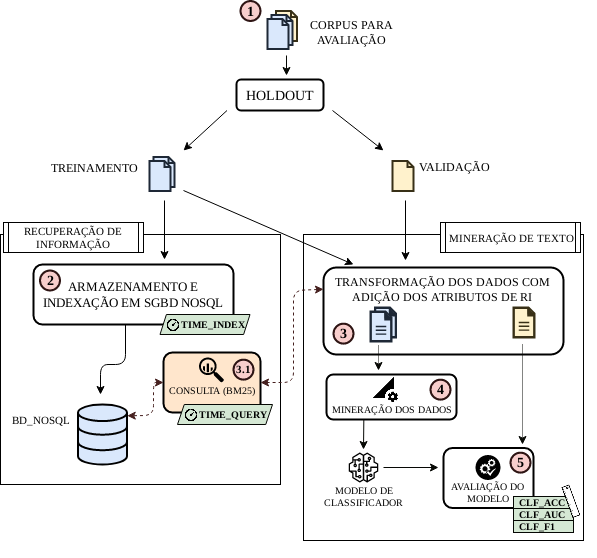

The diagram above was exported from draw.io. Its source (the exported page's mxGraphModel, read from the mxfile embedded in the PNG):
<mxGraphModel dx="1102" dy="1481" grid="1" gridSize="10" guides="1" tooltips="1" connect="1" arrows="1" fold="1" page="1" pageScale="1" pageWidth="1100" pageHeight="850" background="#ffffff" math="0" shadow="0">
  <root>
    <mxCell id="0" />
    <mxCell id="1" parent="0" />
    <mxCell id="rXzxjxqVkiABvB1XM7v6-56" value="" style="rounded=0;whiteSpace=wrap;html=1;" parent="1" vertex="1">
      <mxGeometry x="480" y="-566" width="280" height="306" as="geometry" />
    </mxCell>
    <mxCell id="rXzxjxqVkiABvB1XM7v6-57" value="MINERAÇÃO DE TEXTO" style="shape=process;whiteSpace=wrap;html=1;backgroundOutline=1;rounded=0;fontFamily=Times New Roman;size=0.03461538461538462;fontSize=11;" parent="1" vertex="1">
      <mxGeometry x="617" y="-578" width="140" height="30" as="geometry" />
    </mxCell>
    <mxCell id="rXzxjxqVkiABvB1XM7v6-11" value="" style="html=1;verticalLabelPosition=bottom;align=center;labelBackgroundColor=#ffffff;verticalAlign=top;strokeWidth=2;strokeColor=#1E2836;fillColor=#dae8fc;shadow=0;dashed=0;shape=mxgraph.ios7.icons.document;" parent="1" vertex="1">
      <mxGeometry x="330" y="-643.5" width="21" height="30" as="geometry" />
    </mxCell>
    <mxCell id="rXzxjxqVkiABvB1XM7v6-2" value="" style="html=1;verticalLabelPosition=bottom;align=center;labelBackgroundColor=#ffffff;verticalAlign=top;strokeWidth=2;strokeColor=#383017;fillColor=#fff2cc;shadow=0;dashed=0;shape=mxgraph.ios7.icons.document;" parent="1" vertex="1">
      <mxGeometry x="452.5" y="-789.5" width="21" height="30" as="geometry" />
    </mxCell>
    <mxCell id="rXzxjxqVkiABvB1XM7v6-6" value="" style="html=1;verticalLabelPosition=bottom;align=center;labelBackgroundColor=#ffffff;verticalAlign=top;strokeWidth=2;strokeColor=#1E2836;fillColor=#dae8fc;shadow=0;dashed=0;shape=mxgraph.ios7.icons.document;" parent="1" vertex="1">
      <mxGeometry x="448" y="-785.5" width="21" height="30" as="geometry" />
    </mxCell>
    <mxCell id="rXzxjxqVkiABvB1XM7v6-7" value="" style="html=1;verticalLabelPosition=bottom;align=center;labelBackgroundColor=#ffffff;verticalAlign=top;strokeWidth=2;strokeColor=#1E2836;fillColor=#dae8fc;shadow=0;dashed=0;shape=mxgraph.ios7.icons.document;" parent="1" vertex="1">
      <mxGeometry x="444" y="-781.5" width="21" height="30" as="geometry" />
    </mxCell>
    <mxCell id="rXzxjxqVkiABvB1XM7v6-10" value="" style="html=1;verticalLabelPosition=bottom;align=center;labelBackgroundColor=#ffffff;verticalAlign=top;strokeWidth=2;strokeColor=#1E2836;fillColor=#dae8fc;shadow=0;dashed=0;shape=mxgraph.ios7.icons.document;" parent="1" vertex="1">
      <mxGeometry x="326" y="-639.5" width="21" height="30" as="geometry" />
    </mxCell>
    <mxCell id="rXzxjxqVkiABvB1XM7v6-12" value="" style="html=1;verticalLabelPosition=bottom;align=center;labelBackgroundColor=#ffffff;verticalAlign=top;strokeWidth=2;strokeColor=#383017;fillColor=#fff2cc;shadow=0;dashed=0;shape=mxgraph.ios7.icons.document;" parent="1" vertex="1">
      <mxGeometry x="569" y="-639.5" width="21" height="30" as="geometry" />
    </mxCell>
    <mxCell id="rXzxjxqVkiABvB1XM7v6-13" value="" style="rounded=0;whiteSpace=wrap;html=1;" parent="1" vertex="1">
      <mxGeometry x="177" y="-566" width="280" height="250" as="geometry" />
    </mxCell>
    <mxCell id="rXzxjxqVkiABvB1XM7v6-14" value="&lt;div&gt;CORPUS PARA AVALIAÇÃO&lt;/div&gt;&lt;div&gt;&lt;br&gt;&lt;/div&gt;" style="text;html=1;strokeColor=none;fillColor=none;align=center;verticalAlign=middle;whiteSpace=wrap;rounded=0;fontFamily=Times New Roman;" parent="1" vertex="1">
      <mxGeometry x="482.5" y="-771.5" width="90" height="20" as="geometry" />
    </mxCell>
    <mxCell id="rXzxjxqVkiABvB1XM7v6-18" value="" style="endArrow=classic;html=1;" parent="1" edge="1">
      <mxGeometry width="50" height="50" relative="1" as="geometry">
        <mxPoint x="403.5" y="-690" as="sourcePoint" />
        <mxPoint x="360" y="-650" as="targetPoint" />
      </mxGeometry>
    </mxCell>
    <mxCell id="rXzxjxqVkiABvB1XM7v6-20" value="" style="endArrow=classic;html=1;" parent="1" edge="1">
      <mxGeometry width="50" height="50" relative="1" as="geometry">
        <mxPoint x="509" y="-690" as="sourcePoint" />
        <mxPoint x="560" y="-650" as="targetPoint" />
      </mxGeometry>
    </mxCell>
    <mxCell id="rXzxjxqVkiABvB1XM7v6-23" value="TREINAMENTO" style="text;html=1;strokeColor=none;fillColor=none;align=center;verticalAlign=middle;whiteSpace=wrap;rounded=0;fontFamily=Times New Roman;" parent="1" vertex="1">
      <mxGeometry x="250" y="-643.5" width="40" height="20" as="geometry" />
    </mxCell>
    <mxCell id="rXzxjxqVkiABvB1XM7v6-24" value="VALIDAÇÃO" style="text;html=1;strokeColor=none;fillColor=none;align=center;verticalAlign=middle;whiteSpace=wrap;rounded=0;fontFamily=Times New Roman;" parent="1" vertex="1">
      <mxGeometry x="610" y="-644" width="40" height="20" as="geometry" />
    </mxCell>
    <mxCell id="rXzxjxqVkiABvB1XM7v6-25" value="ARMAZENAMENTO E INDEXAÇÃO EM SGBD NOSQL" style="rounded=1;whiteSpace=wrap;html=1;fontFamily=Times New Roman;fontSize=13;strokeWidth=2;" parent="1" vertex="1">
      <mxGeometry x="210" y="-536" width="200" height="60" as="geometry" />
    </mxCell>
    <mxCell id="rXzxjxqVkiABvB1XM7v6-26" value="RECUPERAÇÃO DE INFORMAÇÃO" style="shape=process;whiteSpace=wrap;html=1;backgroundOutline=1;rounded=0;fontFamily=Times New Roman;size=0.03461538461538462;fontSize=11;" parent="1" vertex="1">
      <mxGeometry x="180" y="-578" width="140" height="30" as="geometry" />
    </mxCell>
    <mxCell id="rXzxjxqVkiABvB1XM7v6-29" value="&lt;b style=&quot;font-size: 10px&quot;&gt;TIME_INDEX&amp;nbsp; &lt;br style=&quot;font-size: 10px&quot;&gt;&lt;/b&gt;" style="shape=parallelogram;perimeter=parallelogramPerimeter;whiteSpace=wrap;html=1;rounded=0;strokeColor=#060804;fillColor=#d5e8d4;fontFamily=Times New Roman;size=0.07111111111111086;align=right;fontSize=10;" parent="1" vertex="1">
      <mxGeometry x="336.5" y="-486" width="90" height="20" as="geometry" />
    </mxCell>
    <mxCell id="rXzxjxqVkiABvB1XM7v6-30" value="" style="shape=image;html=1;verticalAlign=top;verticalLabelPosition=bottom;labelBackgroundColor=#ffffff;imageAspect=0;aspect=fixed;image=https://cdn3.iconfinder.com/data/icons/glypho-free/64/performance-clock-speed-128.png;rounded=0;strokeColor=#1E2836;fillColor=#FFFFCC;fontFamily=Times New Roman;fontSize=11;" parent="1" vertex="1">
      <mxGeometry x="341.5" y="-483" width="16" height="16" as="geometry" />
    </mxCell>
    <mxCell id="rXzxjxqVkiABvB1XM7v6-31" value="" style="endArrow=classic;html=1;fontFamily=Times New Roman;fontSize=11;entryX=0.655;entryY=-0.083;entryDx=0;entryDy=0;entryPerimeter=0;" parent="1" target="rXzxjxqVkiABvB1XM7v6-25" edge="1">
      <mxGeometry width="50" height="50" relative="1" as="geometry">
        <mxPoint x="341" y="-600" as="sourcePoint" />
        <mxPoint x="390" y="-546" as="targetPoint" />
      </mxGeometry>
    </mxCell>
    <mxCell id="rXzxjxqVkiABvB1XM7v6-33" value="" style="html=1;verticalLabelPosition=bottom;align=center;labelBackgroundColor=#ffffff;verticalAlign=top;strokeWidth=2;shadow=0;dashed=0;shape=mxgraph.ios7.icons.data;rounded=0;fontFamily=Times New Roman;fontSize=11;fillColor=#dae8fc;strokeColor=#000000;" parent="1" vertex="1">
      <mxGeometry x="254.5" y="-396" width="49" height="60" as="geometry" />
    </mxCell>
    <mxCell id="rXzxjxqVkiABvB1XM7v6-34" value="" style="endArrow=classic;html=1;fontFamily=Times New Roman;fontSize=11;" parent="1" edge="1">
      <mxGeometry width="50" height="50" relative="1" as="geometry">
        <mxPoint x="302" y="-476" as="sourcePoint" />
        <mxPoint x="277" y="-406" as="targetPoint" />
        <Array as="points">
          <mxPoint x="302" y="-436" />
          <mxPoint x="277" y="-436" />
        </Array>
      </mxGeometry>
    </mxCell>
    <mxCell id="rXzxjxqVkiABvB1XM7v6-36" value="&lt;div&gt;BD_NOSQL&lt;/div&gt;" style="text;html=1;strokeColor=none;fillColor=none;align=center;verticalAlign=middle;whiteSpace=wrap;rounded=0;fontFamily=Times New Roman;fontSize=11;" parent="1" vertex="1">
      <mxGeometry x="196.5" y="-391" width="40" height="20" as="geometry" />
    </mxCell>
    <mxCell id="rXzxjxqVkiABvB1XM7v6-37" value="&lt;div style=&quot;font-size: 12px;&quot; align=&quot;center&quot;&gt;TRANSFORMAÇÃO DOS DADOS COM ADIÇÃO DOS ATRIBUTOS DE RI&lt;br style=&quot;font-size: 12px;&quot;&gt;&lt;/div&gt;" style="rounded=1;whiteSpace=wrap;html=1;strokeWidth=2;fontFamily=Times New Roman;fontSize=12;align=center;verticalAlign=top;" parent="1" vertex="1">
      <mxGeometry x="500" y="-533" width="240" height="87" as="geometry" />
    </mxCell>
    <mxCell id="rXzxjxqVkiABvB1XM7v6-48" value="" style="html=1;verticalLabelPosition=bottom;align=center;labelBackgroundColor=#ffffff;verticalAlign=top;strokeWidth=2;strokeColor=#383017;fillColor=#FFF2CC;shadow=0;dashed=0;shape=mxgraph.ios7.icons.document;" parent="1" vertex="1">
      <mxGeometry x="690" y="-493" width="21" height="30" as="geometry" />
    </mxCell>
    <mxCell id="rXzxjxqVkiABvB1XM7v6-49" value="" style="pointerEvents=1;shadow=0;dashed=0;html=1;strokeColor=none;fillColor=#383017;labelPosition=center;verticalLabelPosition=bottom;verticalAlign=top;outlineConnect=0;align=center;shape=mxgraph.office.concepts.document;rounded=0;fontFamily=Times New Roman;fontSize=11;" parent="1" vertex="1">
      <mxGeometry x="690" y="-493" width="21" height="30" as="geometry" />
    </mxCell>
    <mxCell id="rXzxjxqVkiABvB1XM7v6-52" value="&lt;div&gt;CONSULTA (BM25)&lt;/div&gt;&lt;div&gt;&lt;br&gt;&lt;/div&gt;" style="rounded=1;whiteSpace=wrap;html=1;strokeWidth=2;fontFamily=Times New Roman;fontSize=10;align=center;verticalAlign=bottom;fillColor=#ffe6cc;strokeColor=#000000;" parent="1" vertex="1">
      <mxGeometry x="340" y="-448" width="97" height="60" as="geometry" />
    </mxCell>
    <mxCell id="rXzxjxqVkiABvB1XM7v6-50" value="" style="html=1;aspect=fixed;shadow=0;align=center;verticalAlign=top;shape=mxgraph.gcp2.big_query;rounded=0;fontFamily=Times New Roman;fontSize=11;fillColor=#000000;strokeColor=none;" parent="1" vertex="1">
      <mxGeometry x="375.5" y="-443" width="25" height="25" as="geometry" />
    </mxCell>
    <mxCell id="rXzxjxqVkiABvB1XM7v6-54" value="" style="endArrow=classic;html=1;fontFamily=Times New Roman;fontSize=10;" parent="1" edge="1">
      <mxGeometry width="50" height="50" relative="1" as="geometry">
        <mxPoint x="360" y="-610" as="sourcePoint" />
        <mxPoint x="530" y="-536" as="targetPoint" />
      </mxGeometry>
    </mxCell>
    <mxCell id="rXzxjxqVkiABvB1XM7v6-55" value="" style="endArrow=classic;html=1;fontFamily=Times New Roman;fontSize=10;" parent="1" edge="1">
      <mxGeometry width="50" height="50" relative="1" as="geometry">
        <mxPoint x="582" y="-600" as="sourcePoint" />
        <mxPoint x="582" y="-540" as="targetPoint" />
      </mxGeometry>
    </mxCell>
    <mxCell id="rXzxjxqVkiABvB1XM7v6-58" value="" style="endArrow=classic;html=1;fontFamily=Times New Roman;fontSize=10;entryX=1;entryY=0.5;entryDx=0;entryDy=0;exitX=0;exitY=0.25;exitDx=0;exitDy=0;dashed=1;strokeColor=#451F1E;startArrow=classic;startFill=1;" parent="1" source="rXzxjxqVkiABvB1XM7v6-37" target="rXzxjxqVkiABvB1XM7v6-52" edge="1">
      <mxGeometry width="50" height="50" relative="1" as="geometry">
        <mxPoint x="490" y="-406" as="sourcePoint" />
        <mxPoint x="540" y="-456" as="targetPoint" />
        <Array as="points">
          <mxPoint x="470" y="-510" />
          <mxPoint x="470" y="-418" />
        </Array>
      </mxGeometry>
    </mxCell>
    <mxCell id="rXzxjxqVkiABvB1XM7v6-59" value="" style="endArrow=classic;html=1;dashed=1;strokeColor=#451F1E;fontFamily=Times New Roman;fontSize=10;exitX=0;exitY=0.5;exitDx=0;exitDy=0;startArrow=classic;startFill=1;entryX=1.005;entryY=0.187;entryDx=0;entryDy=0;entryPerimeter=0;" parent="1" source="rXzxjxqVkiABvB1XM7v6-52" target="rXzxjxqVkiABvB1XM7v6-33" edge="1">
      <mxGeometry width="50" height="50" relative="1" as="geometry">
        <mxPoint x="350" y="-346" as="sourcePoint" />
        <mxPoint x="328" y="-387" as="targetPoint" />
        <Array as="points">
          <mxPoint x="330" y="-418" />
          <mxPoint x="330" y="-385" />
        </Array>
      </mxGeometry>
    </mxCell>
    <mxCell id="rXzxjxqVkiABvB1XM7v6-61" value="&lt;b style=&quot;font-size: 10px&quot;&gt;TIME_QUERY&amp;nbsp; &lt;br style=&quot;font-size: 10px&quot;&gt;&lt;/b&gt;" style="shape=parallelogram;perimeter=parallelogramPerimeter;whiteSpace=wrap;html=1;rounded=0;strokeColor=#060804;fillColor=#d5e8d4;fontFamily=Times New Roman;size=0.07111111111111086;align=right;fontSize=10;" parent="1" vertex="1">
      <mxGeometry x="354" y="-396" width="95" height="20" as="geometry" />
    </mxCell>
    <mxCell id="rXzxjxqVkiABvB1XM7v6-62" value="" style="shape=image;html=1;verticalAlign=top;verticalLabelPosition=bottom;labelBackgroundColor=#ffffff;imageAspect=0;aspect=fixed;image=https://cdn3.iconfinder.com/data/icons/glypho-free/64/performance-clock-speed-128.png;rounded=0;strokeColor=#1E2836;fillColor=#FFFFCC;fontFamily=Times New Roman;fontSize=11;" parent="1" vertex="1">
      <mxGeometry x="360" y="-393" width="16" height="16" as="geometry" />
    </mxCell>
    <mxCell id="rXzxjxqVkiABvB1XM7v6-69" value="" style="group" parent="1" vertex="1" connectable="0">
      <mxGeometry x="547" y="-493" width="25.5" height="34" as="geometry" />
    </mxCell>
    <mxCell id="rXzxjxqVkiABvB1XM7v6-67" value="" style="group" parent="rXzxjxqVkiABvB1XM7v6-69" vertex="1" connectable="0">
      <mxGeometry width="25.5" height="34" as="geometry" />
    </mxCell>
    <mxCell id="rXzxjxqVkiABvB1XM7v6-46" value="" style="html=1;verticalLabelPosition=bottom;align=center;labelBackgroundColor=#ffffff;verticalAlign=top;strokeWidth=2;strokeColor=#1E2836;fillColor=#dae8fc;shadow=0;dashed=0;shape=mxgraph.ios7.icons.document;" parent="rXzxjxqVkiABvB1XM7v6-67" vertex="1">
      <mxGeometry x="4.5" width="21" height="30" as="geometry" />
    </mxCell>
    <mxCell id="rXzxjxqVkiABvB1XM7v6-47" value="" style="pointerEvents=1;shadow=0;dashed=0;html=1;strokeColor=none;fillColor=#1E2836;labelPosition=center;verticalLabelPosition=bottom;verticalAlign=top;outlineConnect=0;align=center;shape=mxgraph.office.concepts.document;rounded=0;fontFamily=Times New Roman;fontSize=11;" parent="rXzxjxqVkiABvB1XM7v6-67" vertex="1">
      <mxGeometry x="4.5" width="21" height="30" as="geometry" />
    </mxCell>
    <mxCell id="rXzxjxqVkiABvB1XM7v6-45" value="" style="html=1;verticalLabelPosition=bottom;align=center;labelBackgroundColor=#ffffff;verticalAlign=top;strokeWidth=2;strokeColor=#1E2836;fillColor=#dae8fc;shadow=0;dashed=0;shape=mxgraph.ios7.icons.document;" parent="rXzxjxqVkiABvB1XM7v6-67" vertex="1">
      <mxGeometry y="4" width="21" height="30" as="geometry" />
    </mxCell>
    <mxCell id="rXzxjxqVkiABvB1XM7v6-43" value="" style="pointerEvents=1;shadow=0;dashed=0;html=1;strokeColor=none;fillColor=#1E2836;labelPosition=center;verticalLabelPosition=bottom;verticalAlign=top;outlineConnect=0;align=center;shape=mxgraph.office.concepts.document;rounded=0;fontFamily=Times New Roman;fontSize=11;" parent="rXzxjxqVkiABvB1XM7v6-67" vertex="1">
      <mxGeometry y="4" width="21" height="30" as="geometry" />
    </mxCell>
    <mxCell id="rXzxjxqVkiABvB1XM7v6-70" value="" style="endArrow=classic;html=1;strokeColor=#060804;fontFamily=Times New Roman;fontSize=10;dashed=1;dashPattern=1 1;" parent="1" edge="1">
      <mxGeometry width="50" height="50" relative="1" as="geometry">
        <mxPoint x="555" y="-455" as="sourcePoint" />
        <mxPoint x="555" y="-430" as="targetPoint" />
      </mxGeometry>
    </mxCell>
    <mxCell id="rXzxjxqVkiABvB1XM7v6-73" value="" style="group" parent="1" vertex="1" connectable="0">
      <mxGeometry x="620" y="-352.5" width="150.5" height="109.5" as="geometry" />
    </mxCell>
    <mxCell id="rXzxjxqVkiABvB1XM7v6-71" value="AVALIAÇÃO DO MODELO" style="rounded=1;whiteSpace=wrap;html=1;strokeWidth=2;fontFamily=Times New Roman;fontSize=10;align=center;verticalAlign=bottom;" parent="rXzxjxqVkiABvB1XM7v6-73" vertex="1">
      <mxGeometry width="90" height="60" as="geometry" />
    </mxCell>
    <mxCell id="rXzxjxqVkiABvB1XM7v6-72" value="" style="html=1;aspect=fixed;strokeColor=none;shadow=0;align=center;verticalAlign=top;fillColor=#000000;shape=mxgraph.gcp2.systems_check;rounded=0;fontFamily=Times New Roman;fontSize=10;" parent="rXzxjxqVkiABvB1XM7v6-73" vertex="1">
      <mxGeometry x="32" y="7" width="25" height="25" as="geometry" />
    </mxCell>
    <mxCell id="rXzxjxqVkiABvB1XM7v6-81" value="" style="group" parent="rXzxjxqVkiABvB1XM7v6-73" vertex="1" connectable="0">
      <mxGeometry x="70" y="48.5" width="70" height="60" as="geometry" />
    </mxCell>
    <mxCell id="rXzxjxqVkiABvB1XM7v6-76" value="&amp;nbsp;CLF_ACC" style="rounded=0;whiteSpace=wrap;html=1;strokeWidth=1;fontFamily=Times New Roman;fontSize=10;align=left;strokeColor=#060804;fillColor=#d5e8d4;fontStyle=1" parent="rXzxjxqVkiABvB1XM7v6-81" vertex="1">
      <mxGeometry width="60" height="12" as="geometry" />
    </mxCell>
    <mxCell id="rXzxjxqVkiABvB1XM7v6-77" value="&amp;nbsp;CLF_AUC" style="rounded=0;whiteSpace=wrap;html=1;strokeWidth=1;fontFamily=Times New Roman;fontSize=10;align=left;strokeColor=#060804;fillColor=#d5e8d4;fontStyle=1" parent="rXzxjxqVkiABvB1XM7v6-81" vertex="1">
      <mxGeometry y="12" width="60" height="12" as="geometry" />
    </mxCell>
    <mxCell id="rXzxjxqVkiABvB1XM7v6-79" value="&amp;nbsp;CLF_F1" style="rounded=0;whiteSpace=wrap;html=1;strokeWidth=1;fontFamily=Times New Roman;fontSize=10;align=left;strokeColor=#060804;fillColor=#d5e8d4;fontStyle=1" parent="rXzxjxqVkiABvB1XM7v6-81" vertex="1">
      <mxGeometry y="24" width="60" height="12" as="geometry" />
    </mxCell>
    <mxCell id="rXzxjxqVkiABvB1XM7v6-98" value="" style="group" parent="rXzxjxqVkiABvB1XM7v6-73" vertex="1" connectable="0">
      <mxGeometry x="123" y="10" width="25.5" height="56.5" as="geometry" />
    </mxCell>
    <mxCell id="rXzxjxqVkiABvB1XM7v6-94" value="" style="group" parent="rXzxjxqVkiABvB1XM7v6-98" vertex="1" connectable="0">
      <mxGeometry width="25.5" height="56.5" as="geometry" />
    </mxCell>
    <mxCell id="rXzxjxqVkiABvB1XM7v6-93" value="" style="rounded=0;whiteSpace=wrap;html=1;strokeWidth=1;fontFamily=Times New Roman;fontSize=14;align=center;strokeColor=none;rotation=340;" parent="rXzxjxqVkiABvB1XM7v6-94" vertex="1">
      <mxGeometry x="1.5" y="28" width="7" height="31" as="geometry" />
    </mxCell>
    <mxCell id="rXzxjxqVkiABvB1XM7v6-90" value="" style="shape=image;html=1;verticalAlign=top;verticalLabelPosition=bottom;labelBackgroundColor=#ffffff;imageAspect=0;aspect=fixed;image=https://cdn0.iconfinder.com/data/icons/office-icon-set-2/100/Noun_Project_100Icon_10px_grid-99-128.png;rounded=0;strokeColor=#2E1514;strokeWidth=2;fillColor=#7EA6E0;fontFamily=Times New Roman;fontSize=14;fontColor=#060804;align=center;imageBackground=none;imageBorder=none;rotation=340;" parent="rXzxjxqVkiABvB1XM7v6-94" vertex="1">
      <mxGeometry x="-13.5" y="25" width="37" height="37" as="geometry" />
    </mxCell>
    <mxCell id="rXzxjxqVkiABvB1XM7v6-103" value="5" style="ellipse;whiteSpace=wrap;html=1;aspect=fixed;rounded=0;strokeColor=#2E1514;strokeWidth=2;fillColor=#f8cecc;fontFamily=Times New Roman;fontSize=14;align=center;fontStyle=1" parent="rXzxjxqVkiABvB1XM7v6-73" vertex="1">
      <mxGeometry x="67" y="4.642857142857167" width="20" height="20" as="geometry" />
    </mxCell>
    <mxCell id="rXzxjxqVkiABvB1XM7v6-74" value="" style="group" parent="1" vertex="1" connectable="0">
      <mxGeometry x="503" y="-426" width="130" height="45" as="geometry" />
    </mxCell>
    <mxCell id="rXzxjxqVkiABvB1XM7v6-65" value="MINERAÇÃO DOS DADOS" style="rounded=1;whiteSpace=wrap;html=1;strokeWidth=2;fontFamily=Times New Roman;fontSize=10;align=center;verticalAlign=bottom;" parent="rXzxjxqVkiABvB1XM7v6-74" vertex="1">
      <mxGeometry width="130" height="45" as="geometry" />
    </mxCell>
    <mxCell id="rXzxjxqVkiABvB1XM7v6-66" value="" style="shape=image;html=1;verticalAlign=top;verticalLabelPosition=bottom;labelBackgroundColor=#ffffff;imageAspect=0;aspect=fixed;image=https://cdn3.iconfinder.com/data/icons/google-material-design-icons/48/ic_perm_data_setting_48px-128.png;rounded=0;strokeColor=#060804;strokeWidth=2;fillColor=#000000;fontFamily=Times New Roman;fontSize=10;align=center;" parent="rXzxjxqVkiABvB1XM7v6-74" vertex="1">
      <mxGeometry x="47" y="3" width="25" height="25" as="geometry" />
    </mxCell>
    <mxCell id="8aLlPWecyufa38fO5c0x-2" value="4" style="ellipse;whiteSpace=wrap;html=1;aspect=fixed;rounded=0;strokeColor=#2E1514;strokeWidth=2;fillColor=#f8cecc;fontFamily=Times New Roman;fontSize=14;align=center;fontStyle=1" vertex="1" parent="rXzxjxqVkiABvB1XM7v6-74">
      <mxGeometry x="104" y="5.142857142857167" width="20" height="20" as="geometry" />
    </mxCell>
    <mxCell id="rXzxjxqVkiABvB1XM7v6-75" value="" style="outlineConnect=0;fontColor=#232F3E;gradientColor=none;fillColor=#000000;strokeColor=none;dashed=0;verticalLabelPosition=bottom;verticalAlign=top;align=center;html=1;fontSize=12;fontStyle=0;aspect=fixed;pointerEvents=1;shape=mxgraph.aws4.sagemaker_model;rounded=0;" parent="1" vertex="1">
      <mxGeometry x="525" y="-348" width="30" height="30" as="geometry" />
    </mxCell>
    <mxCell id="rXzxjxqVkiABvB1XM7v6-83" value="" style="endArrow=classic;html=1;strokeColor=#060804;fontFamily=Times New Roman;fontSize=10;dashed=1;dashPattern=1 1;" parent="1" edge="1">
      <mxGeometry width="50" height="50" relative="1" as="geometry">
        <mxPoint x="699" y="-456" as="sourcePoint" />
        <mxPoint x="699" y="-356" as="targetPoint" />
      </mxGeometry>
    </mxCell>
    <mxCell id="rXzxjxqVkiABvB1XM7v6-84" value="&lt;div align=&quot;center&quot;&gt;MODELO DE CLASSIFICADOR&lt;br&gt;&lt;/div&gt;" style="text;html=1;strokeColor=none;fillColor=none;align=center;verticalAlign=middle;whiteSpace=wrap;rounded=0;fontFamily=Times New Roman;fontSize=10;" parent="1" vertex="1">
      <mxGeometry x="521" y="-314.5" width="40" height="20" as="geometry" />
    </mxCell>
    <mxCell id="rXzxjxqVkiABvB1XM7v6-85" value="" style="endArrow=classic;html=1;strokeColor=#060804;fontFamily=Times New Roman;fontSize=10;exitX=0.317;exitY=0.998;exitDx=0;exitDy=0;exitPerimeter=0;" parent="1" edge="1">
      <mxGeometry width="50" height="50" relative="1" as="geometry">
        <mxPoint x="540.3333333333334" y="-381" as="sourcePoint" />
        <mxPoint x="540" y="-351" as="targetPoint" />
      </mxGeometry>
    </mxCell>
    <mxCell id="rXzxjxqVkiABvB1XM7v6-86" value="" style="endArrow=classic;html=1;strokeColor=#060804;fontFamily=Times New Roman;fontSize=10;" parent="1" edge="1">
      <mxGeometry width="50" height="50" relative="1" as="geometry">
        <mxPoint x="560" y="-333" as="sourcePoint" />
        <mxPoint x="615" y="-333" as="targetPoint" />
      </mxGeometry>
    </mxCell>
    <mxCell id="rXzxjxqVkiABvB1XM7v6-87" value="1" style="ellipse;whiteSpace=wrap;html=1;aspect=fixed;rounded=0;strokeColor=#2E1514;strokeWidth=2;fillColor=#f8cecc;fontFamily=Times New Roman;fontSize=14;align=center;fontStyle=1" parent="1" vertex="1">
      <mxGeometry x="417" y="-799.5" width="20" height="20" as="geometry" />
    </mxCell>
    <mxCell id="rXzxjxqVkiABvB1XM7v6-89" value="HOLDOUT" style="rounded=1;whiteSpace=wrap;html=1;strokeWidth=2;fontFamily=Times New Roman;fontSize=14;align=center;" parent="1" vertex="1">
      <mxGeometry x="413" y="-721" width="87" height="31" as="geometry" />
    </mxCell>
    <mxCell id="rXzxjxqVkiABvB1XM7v6-99" value="3" style="ellipse;whiteSpace=wrap;html=1;aspect=fixed;rounded=0;strokeColor=#2E1514;strokeWidth=2;fillColor=#f8cecc;fontFamily=Times New Roman;fontSize=14;align=center;fontStyle=1" parent="1" vertex="1">
      <mxGeometry x="510" y="-476.85714285714283" width="20" height="20" as="geometry" />
    </mxCell>
    <mxCell id="rXzxjxqVkiABvB1XM7v6-105" value="2" style="ellipse;whiteSpace=wrap;html=1;aspect=fixed;rounded=0;strokeColor=#2E1514;strokeWidth=2;fillColor=#f8cecc;fontFamily=Times New Roman;fontSize=14;align=center;fontStyle=1" parent="1" vertex="1">
      <mxGeometry x="216.5" y="-530" width="20" height="20" as="geometry" />
    </mxCell>
    <mxCell id="rXzxjxqVkiABvB1XM7v6-107" value="" style="endArrow=classic;html=1;strokeColor=#060804;fontFamily=Times New Roman;fontSize=14;fontColor=#060804;" parent="1" edge="1">
      <mxGeometry width="50" height="50" relative="1" as="geometry">
        <mxPoint x="463" y="-745" as="sourcePoint" />
        <mxPoint x="463" y="-725" as="targetPoint" />
      </mxGeometry>
    </mxCell>
    <mxCell id="8aLlPWecyufa38fO5c0x-1" value="3.1" style="ellipse;whiteSpace=wrap;html=1;aspect=fixed;rounded=0;strokeColor=#2E1514;strokeWidth=2;fillColor=#f8cecc;fontFamily=Times New Roman;fontSize=11;align=center;fontStyle=1" vertex="1" parent="1">
      <mxGeometry x="410" y="-440.85714285714283" width="20" height="20" as="geometry" />
    </mxCell>
  </root>
</mxGraphModel>